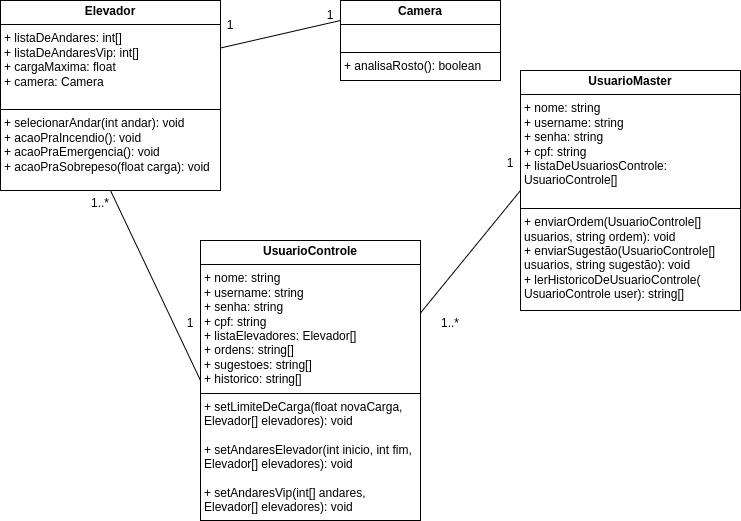

The diagram above was exported from draw.io. Its source (the exported page's mxGraphModel, read from the mxfile embedded in the PNG):
<mxGraphModel dx="838" dy="476" grid="1" gridSize="10" guides="1" tooltips="1" connect="1" arrows="1" fold="1" page="1" pageScale="1" pageWidth="827" pageHeight="1169" math="0" shadow="0">
  <root>
    <mxCell id="WIyWlLk6GJQsqaUBKTNV-0" />
    <mxCell id="WIyWlLk6GJQsqaUBKTNV-1" parent="WIyWlLk6GJQsqaUBKTNV-0" />
    <mxCell id="aCHftkszUzcGYbXMhORE-15" value="&lt;p style=&quot;margin:0px;margin-top:4px;text-align:center;&quot;&gt;&lt;b&gt;Elevador&lt;/b&gt;&lt;/p&gt;&lt;hr size=&quot;1&quot; style=&quot;border-style:solid;&quot;&gt;&lt;p style=&quot;margin:0px;margin-left:4px;&quot;&gt;+ listaDeAndares: int[]&lt;/p&gt;&lt;p style=&quot;margin:0px;margin-left:4px;&quot;&gt;+ listaDeAndaresVip: int[]&lt;/p&gt;&lt;p style=&quot;margin:0px;margin-left:4px;&quot;&gt;+ cargaMaxima: float&lt;/p&gt;&lt;p style=&quot;margin:0px;margin-left:4px;&quot;&gt;+ camera: Camera&lt;/p&gt;&lt;p style=&quot;margin:0px;margin-left:4px;&quot;&gt;&lt;br&gt;&lt;/p&gt;&lt;hr size=&quot;1&quot; style=&quot;border-style:solid;&quot;&gt;&lt;p style=&quot;margin:0px;margin-left:4px;&quot;&gt;+ selecionarAndar(int andar): void&lt;/p&gt;&lt;p style=&quot;margin:0px;margin-left:4px;&quot;&gt;+ acaoPraIncendio(): void&lt;/p&gt;&lt;p style=&quot;margin:0px;margin-left:4px;&quot;&gt;+ acaoPraEmergencia(): void&lt;/p&gt;&lt;p style=&quot;margin:0px;margin-left:4px;&quot;&gt;+ acaoPraSobrepeso(float carga): void&lt;/p&gt;" style="verticalAlign=top;align=left;overflow=fill;html=1;whiteSpace=wrap;" vertex="1" parent="WIyWlLk6GJQsqaUBKTNV-1">
      <mxGeometry x="20" y="40" width="220" height="190" as="geometry" />
    </mxCell>
    <mxCell id="aCHftkszUzcGYbXMhORE-16" value="&lt;p style=&quot;margin:0px;margin-top:4px;text-align:center;&quot;&gt;&lt;b&gt;Camera&lt;/b&gt;&lt;/p&gt;&lt;hr size=&quot;1&quot; style=&quot;border-style:solid;&quot;&gt;&lt;p style=&quot;margin:0px;margin-left:4px;&quot;&gt;&lt;br&gt;&lt;/p&gt;&lt;hr size=&quot;1&quot; style=&quot;border-style:solid;&quot;&gt;&lt;p style=&quot;margin:0px;margin-left:4px;&quot;&gt;+ analisaRosto(): boolean&lt;/p&gt;" style="verticalAlign=top;align=left;overflow=fill;html=1;whiteSpace=wrap;" vertex="1" parent="WIyWlLk6GJQsqaUBKTNV-1">
      <mxGeometry x="360" y="40" width="160" height="80" as="geometry" />
    </mxCell>
    <mxCell id="aCHftkszUzcGYbXMhORE-19" value="" style="endArrow=none;html=1;rounded=0;exitX=1;exitY=0.25;exitDx=0;exitDy=0;entryX=0;entryY=0.25;entryDx=0;entryDy=0;" edge="1" parent="WIyWlLk6GJQsqaUBKTNV-1" source="aCHftkszUzcGYbXMhORE-15" target="aCHftkszUzcGYbXMhORE-16">
      <mxGeometry width="50" height="50" relative="1" as="geometry">
        <mxPoint x="250" y="210" as="sourcePoint" />
        <mxPoint x="300" y="160" as="targetPoint" />
      </mxGeometry>
    </mxCell>
    <mxCell id="aCHftkszUzcGYbXMhORE-20" value="1" style="text;html=1;align=center;verticalAlign=middle;whiteSpace=wrap;rounded=0;" vertex="1" parent="WIyWlLk6GJQsqaUBKTNV-1">
      <mxGeometry x="220" y="50" width="60" height="30" as="geometry" />
    </mxCell>
    <mxCell id="aCHftkszUzcGYbXMhORE-21" value="1" style="text;html=1;align=center;verticalAlign=middle;whiteSpace=wrap;rounded=0;" vertex="1" parent="WIyWlLk6GJQsqaUBKTNV-1">
      <mxGeometry x="320" y="40" width="60" height="30" as="geometry" />
    </mxCell>
    <mxCell id="aCHftkszUzcGYbXMhORE-22" value="&lt;p style=&quot;margin:0px;margin-top:4px;text-align:center;&quot;&gt;&lt;b&gt;UsuarioControle&lt;/b&gt;&lt;/p&gt;&lt;hr size=&quot;1&quot; style=&quot;border-style:solid;&quot;&gt;&lt;p style=&quot;margin:0px;margin-left:4px;&quot;&gt;+ nome: string&lt;/p&gt;&lt;p style=&quot;margin:0px;margin-left:4px;&quot;&gt;+ username: string&lt;/p&gt;&lt;p style=&quot;margin:0px;margin-left:4px;&quot;&gt;+ senha: string&lt;/p&gt;&lt;p style=&quot;margin:0px;margin-left:4px;&quot;&gt;+ cpf: string&lt;/p&gt;&lt;p style=&quot;margin:0px;margin-left:4px;&quot;&gt;+ listaElevadores: Elevador[]&lt;/p&gt;&lt;p style=&quot;margin:0px;margin-left:4px;&quot;&gt;+ ordens: string[]&lt;/p&gt;&lt;p style=&quot;margin:0px;margin-left:4px;&quot;&gt;+ sugestoes:&amp;nbsp;&lt;span style=&quot;background-color: initial;&quot;&gt;string[]&lt;/span&gt;&lt;/p&gt;&lt;p style=&quot;margin:0px;margin-left:4px;&quot;&gt;&lt;span style=&quot;background-color: initial;&quot;&gt;+&amp;nbsp;&lt;/span&gt;&lt;span style=&quot;background-color: initial;&quot;&gt;historico: string[]&lt;/span&gt;&lt;/p&gt;&lt;hr size=&quot;1&quot; style=&quot;border-style:solid;&quot;&gt;&lt;p style=&quot;margin:0px;margin-left:4px;&quot;&gt;+ setLimiteDeCarga(float novaCarga, Elevador[] elevadores): void&lt;/p&gt;&lt;p style=&quot;margin:0px;margin-left:4px;&quot;&gt;&lt;br&gt;&lt;/p&gt;&lt;p style=&quot;margin:0px;margin-left:4px;&quot;&gt;+ setAndaresElevador(int inicio, int fim,&amp;nbsp;&lt;/p&gt;&lt;p style=&quot;margin:0px;margin-left:4px;&quot;&gt;Elevador[] elevadores): void&lt;/p&gt;&lt;p style=&quot;margin:0px;margin-left:4px;&quot;&gt;&lt;br&gt;&lt;/p&gt;&lt;p style=&quot;margin:0px;margin-left:4px;&quot;&gt;+ setAndaresVip(int[] andares, Elevador[] elevadores): void&lt;/p&gt;&lt;p style=&quot;margin:0px;margin-left:4px;&quot;&gt;&lt;br&gt;&lt;/p&gt;&lt;p style=&quot;margin:0px;margin-left:4px;&quot;&gt;+ setSomAviso(Elevador[] elevadores): void&lt;/p&gt;&lt;p style=&quot;margin:0px;margin-left:4px;&quot;&gt;&amp;nbsp;&lt;/p&gt;" style="verticalAlign=top;align=left;overflow=fill;html=1;whiteSpace=wrap;" vertex="1" parent="WIyWlLk6GJQsqaUBKTNV-1">
      <mxGeometry x="220" y="280" width="220" height="280" as="geometry" />
    </mxCell>
    <mxCell id="aCHftkszUzcGYbXMhORE-24" value="&lt;p style=&quot;margin:0px;margin-top:4px;text-align:center;&quot;&gt;&lt;b&gt;UsuarioMaster&lt;/b&gt;&lt;/p&gt;&lt;hr size=&quot;1&quot; style=&quot;border-style:solid;&quot;&gt;&lt;p style=&quot;margin:0px;margin-left:4px;&quot;&gt;+ nome: string&lt;/p&gt;&lt;p style=&quot;margin:0px;margin-left:4px;&quot;&gt;+ username: string&lt;/p&gt;&lt;p style=&quot;margin:0px;margin-left:4px;&quot;&gt;+ senha: string&lt;/p&gt;&lt;p style=&quot;margin:0px;margin-left:4px;&quot;&gt;+ cpf: string&lt;/p&gt;&lt;p style=&quot;margin:0px;margin-left:4px;&quot;&gt;+ listaDeUsuariosControle: UsuarioControle[]&lt;/p&gt;&lt;p style=&quot;margin:0px;margin-left:4px;&quot;&gt;&lt;br&gt;&lt;/p&gt;&lt;hr size=&quot;1&quot; style=&quot;border-style:solid;&quot;&gt;&lt;p style=&quot;margin:0px;margin-left:4px;&quot;&gt;+ enviarOrdem(UsuarioControle[] usuarios, string ordem): void&lt;/p&gt;&lt;p style=&quot;margin:0px;margin-left:4px;&quot;&gt;+ enviarSugestão(&lt;span style=&quot;background-color: initial;&quot;&gt;UsuarioControle[] usuarios, string sugestão&lt;/span&gt;&lt;span style=&quot;background-color: initial;&quot;&gt;): void&lt;/span&gt;&lt;/p&gt;&lt;p style=&quot;margin:0px;margin-left:4px;&quot;&gt;+ lerHistoricoDeUsuarioControle(&lt;/p&gt;&lt;p style=&quot;margin:0px;margin-left:4px;&quot;&gt;UsuarioControle user): string[]&lt;/p&gt;" style="verticalAlign=top;align=left;overflow=fill;html=1;whiteSpace=wrap;" vertex="1" parent="WIyWlLk6GJQsqaUBKTNV-1">
      <mxGeometry x="540" y="110" width="220" height="240" as="geometry" />
    </mxCell>
    <mxCell id="aCHftkszUzcGYbXMhORE-25" value="" style="endArrow=none;html=1;rounded=0;entryX=0.5;entryY=1;entryDx=0;entryDy=0;exitX=0;exitY=0.5;exitDx=0;exitDy=0;" edge="1" parent="WIyWlLk6GJQsqaUBKTNV-1" source="aCHftkszUzcGYbXMhORE-22" target="aCHftkszUzcGYbXMhORE-15">
      <mxGeometry width="50" height="50" relative="1" as="geometry">
        <mxPoint x="180" y="320" as="sourcePoint" />
        <mxPoint x="300" y="302" as="targetPoint" />
      </mxGeometry>
    </mxCell>
    <mxCell id="aCHftkszUzcGYbXMhORE-27" value="1..*" style="text;html=1;align=center;verticalAlign=middle;whiteSpace=wrap;rounded=0;" vertex="1" parent="WIyWlLk6GJQsqaUBKTNV-1">
      <mxGeometry x="90" y="230" width="60" height="26" as="geometry" />
    </mxCell>
    <mxCell id="aCHftkszUzcGYbXMhORE-29" value="1" style="text;html=1;align=center;verticalAlign=middle;whiteSpace=wrap;rounded=0;" vertex="1" parent="WIyWlLk6GJQsqaUBKTNV-1">
      <mxGeometry x="180" y="350" width="60" height="26" as="geometry" />
    </mxCell>
    <mxCell id="aCHftkszUzcGYbXMhORE-30" value="" style="endArrow=none;html=1;rounded=0;entryX=1;entryY=0.25;entryDx=0;entryDy=0;exitX=0;exitY=0.5;exitDx=0;exitDy=0;" edge="1" parent="WIyWlLk6GJQsqaUBKTNV-1" source="aCHftkszUzcGYbXMhORE-24">
      <mxGeometry width="50" height="50" relative="1" as="geometry">
        <mxPoint x="620" y="237.5" as="sourcePoint" />
        <mxPoint x="440" y="352.5" as="targetPoint" />
      </mxGeometry>
    </mxCell>
    <mxCell id="aCHftkszUzcGYbXMhORE-31" value="1..*" style="text;html=1;align=center;verticalAlign=middle;whiteSpace=wrap;rounded=0;" vertex="1" parent="WIyWlLk6GJQsqaUBKTNV-1">
      <mxGeometry x="440" y="350" width="60" height="26" as="geometry" />
    </mxCell>
    <mxCell id="aCHftkszUzcGYbXMhORE-32" value="1" style="text;html=1;align=center;verticalAlign=middle;whiteSpace=wrap;rounded=0;" vertex="1" parent="WIyWlLk6GJQsqaUBKTNV-1">
      <mxGeometry x="500" y="190" width="60" height="26" as="geometry" />
    </mxCell>
  </root>
</mxGraphModel>